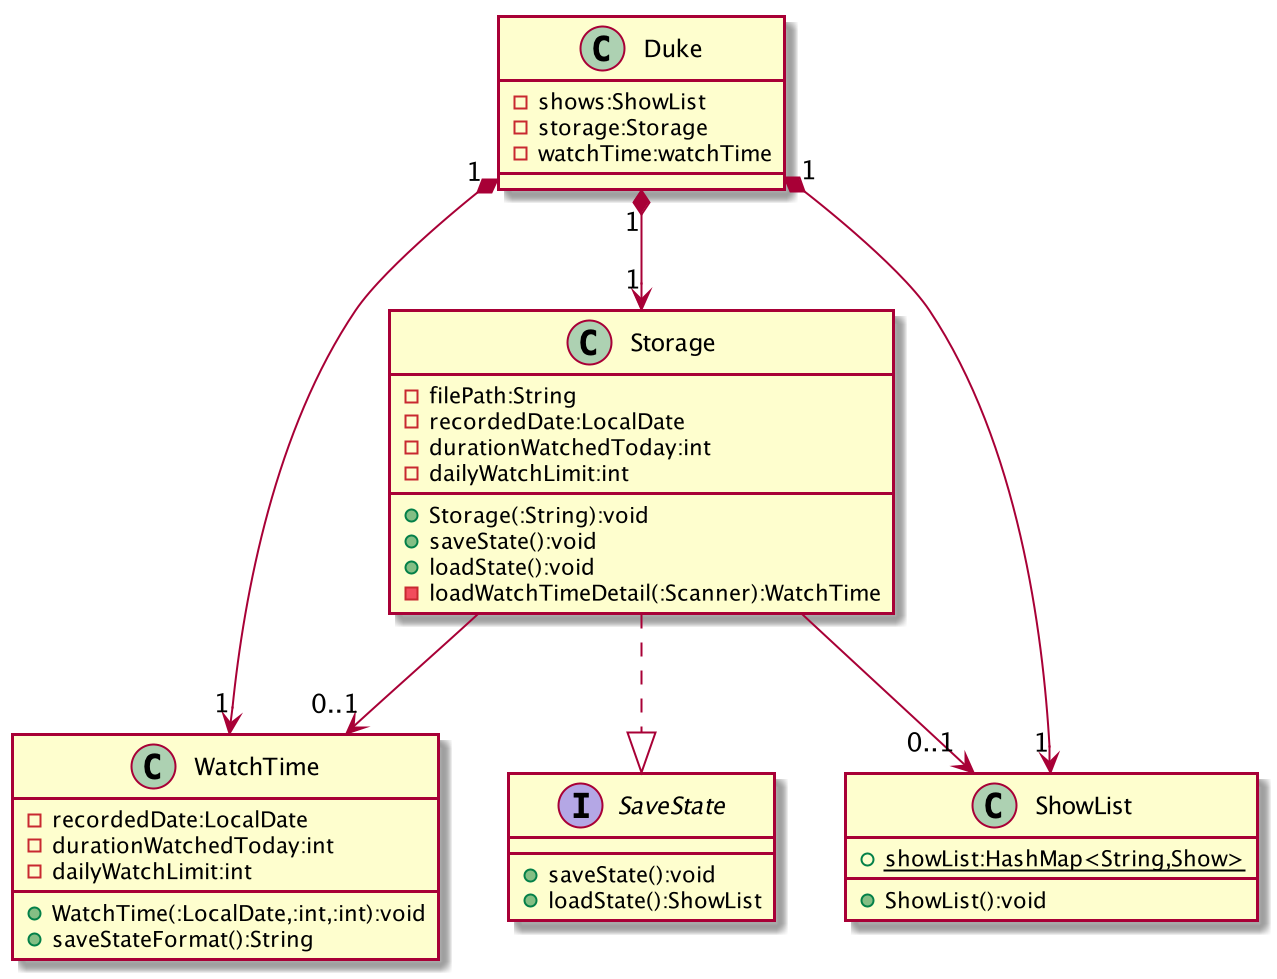

The diagram above was rendered by PlantUML. Its source (embedded in the PNG):
@startuml

class Duke
class Storage
interface SaveState
class WatchTime
class ShowList

Duke "1" *--> "1" Storage
Storage ..|> SaveState
Duke "1" *--> "1" WatchTime
Storage --> "0..1" WatchTime
Duke "1" *--> "1" ShowList
Storage --> "0..1" ShowList

class ShowList {
+ {static} showList:HashMap<String,Show>
+ ShowList():void
}
class WatchTime {
-recordedDate:LocalDate
-durationWatchedToday:int
-dailyWatchLimit:int
+ WatchTime(:LocalDate,:int,:int):void
+ saveStateFormat():String
}

interface SaveState {
+saveState():void
+loadState():ShowList
}

class Storage {
-filePath:String
-recordedDate:LocalDate
-durationWatchedToday:int
-dailyWatchLimit:int
+Storage(:String):void
+saveState():void
+loadState():void
-loadWatchTimeDetail(:Scanner):WatchTime
}

class Duke{
-shows:ShowList
-storage:Storage
-watchTime:watchTime
}
@enduml